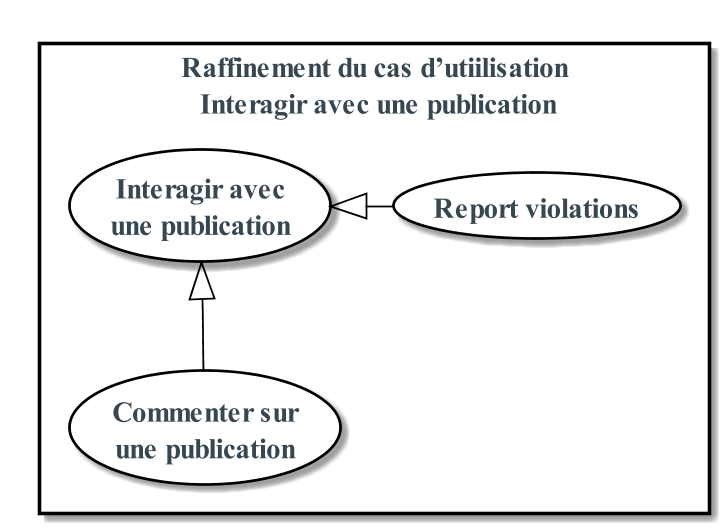

The diagram above was rendered by PlantUML. Its source (embedded in the PNG):
@startuml
top to bottom direction
skinparam backgroundColor #fff
skinparam defaultFontColor #37474f
skinparam defaultFontSize 16
skinparam defaultFontName serif
skinparam defaultFontStyle bold
skinparam usecaseBackgroundColor #fff
skinparam usecaseBorderColor #000
skinparam usecaseArrowColor #000
skinparam usecaseActorBorderColor black




rectangle "Raffinement du cas d?utiilisation\n Interagir avec une publication"{

usecase  reportViolations as "Report violations"
usecase  comment as "Commenter sur \nune publication"
usecase  interact as "Interagir avec\n une publication"




interact <|-- comment
interact <|- reportViolations

}
@enduml